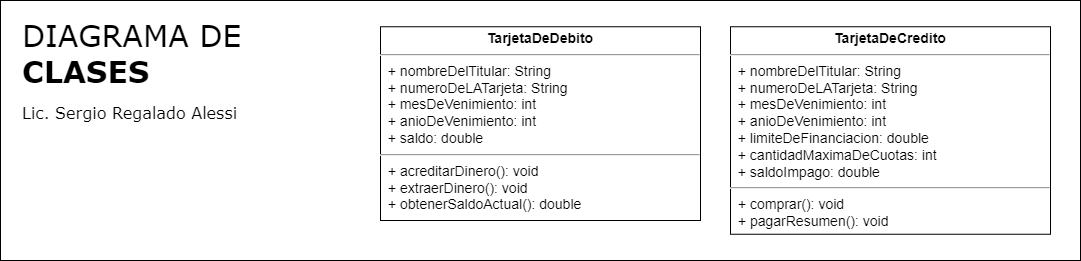

The diagram above was exported from draw.io. Its source (the exported page's mxGraphModel, read from the mxfile embedded in the PNG):
<mxGraphModel dx="1695" dy="1732" grid="1" gridSize="10" guides="1" tooltips="1" connect="1" arrows="1" fold="1" page="1" pageScale="1" pageWidth="827" pageHeight="1169" math="0" shadow="0">
  <root>
    <mxCell id="0" />
    <mxCell id="1" parent="0" />
    <mxCell id="K-CbQC-Y4YUqFM_OtvEj-3" value="&lt;span style=&quot;font-weight: normal;&quot;&gt;DIAGRAMA DE&lt;/span&gt;&lt;br&gt;CLASES&lt;font style=&quot;font-size: 16px;&quot;&gt;&lt;br&gt;&lt;font style=&quot;font-size: 16px; font-weight: normal;&quot;&gt;Lic. Sergio Regalado Alessi&lt;/font&gt;&lt;/font&gt;" style="rounded=0;whiteSpace=wrap;html=1;align=left;verticalAlign=top;fontSize=30;fontStyle=1;spacingTop=10;spacing=2;spacingLeft=20;fontFamily=Verdana;" parent="1" vertex="1">
      <mxGeometry x="-800" y="-170" width="1080" height="260" as="geometry" />
    </mxCell>
    <mxCell id="K-CbQC-Y4YUqFM_OtvEj-4" value="&lt;p style=&quot;margin: 4px 0px 0px; text-align: center;&quot;&gt;&lt;b&gt;TarjetaDeDebito&lt;/b&gt;&lt;/p&gt;&lt;hr style=&quot;font-size: 14px;&quot;&gt;&lt;p style=&quot;margin: 0px 0px 0px 4px; font-size: 14px;&quot;&gt;&lt;/p&gt;&amp;nbsp; +&lt;span style=&quot;background-color: initial;&quot;&gt;&amp;nbsp;nombreDelTitular: String&lt;br&gt;&lt;/span&gt;&amp;nbsp; +&lt;span style=&quot;background-color: initial;&quot;&gt;&amp;nbsp;numeroDeLATarjeta:&amp;nbsp;&lt;/span&gt;String&lt;span style=&quot;background-color: initial;&quot;&gt;&lt;br&gt;&lt;/span&gt;&amp;nbsp; +&lt;span style=&quot;background-color: initial;&quot;&gt;&amp;nbsp;mesDeVenimiento: int&lt;br&gt;&lt;/span&gt;&amp;nbsp; +&lt;span style=&quot;background-color: initial;&quot;&gt;&amp;nbsp;anioDeVenimiento: int&lt;br&gt;&lt;/span&gt;&amp;nbsp; +&lt;span style=&quot;background-color: initial;&quot;&gt;&amp;nbsp;saldo: double&lt;br&gt;&lt;/span&gt;&lt;hr style=&quot;font-size: 14px;&quot;&gt;&lt;p style=&quot;margin: 0px 0px 0px 4px;&quot;&gt;&amp;nbsp;+ acreditarDinero(): void&lt;/p&gt;&lt;p style=&quot;margin: 0px 0px 0px 4px;&quot;&gt;&lt;span style=&quot;background-color: initial;&quot;&gt;&amp;nbsp;+ extraerDinero(): void&lt;/span&gt;&lt;/p&gt;&lt;p style=&quot;margin: 0px 0px 0px 4px;&quot;&gt;&amp;nbsp;+ obtenerSaldoActual(): double&lt;span style=&quot;background-color: initial;&quot;&gt;&lt;br&gt;&lt;/span&gt;&lt;/p&gt;" style="verticalAlign=top;align=left;overflow=fill;fontSize=14;fontFamily=Helvetica;html=1;" parent="1" vertex="1">
      <mxGeometry x="-420" y="-143.75" width="320" height="193.75" as="geometry" />
    </mxCell>
    <mxCell id="D5IUtkN61-E8OUUC0wH4-1" value="&lt;p style=&quot;margin: 4px 0px 0px; text-align: center;&quot;&gt;&lt;b&gt;TarjetaDeCredito&lt;/b&gt;&lt;/p&gt;&lt;hr style=&quot;font-size: 14px;&quot;&gt;&lt;p style=&quot;margin: 0px 0px 0px 4px; font-size: 14px;&quot;&gt;&lt;/p&gt;&amp;nbsp; +&lt;span style=&quot;background-color: initial;&quot;&gt;&amp;nbsp;nombreDelTitular: String&lt;br&gt;&lt;/span&gt;&amp;nbsp; +&lt;span style=&quot;background-color: initial;&quot;&gt;&amp;nbsp;numeroDeLATarjeta:&amp;nbsp;&lt;/span&gt;String&lt;span style=&quot;background-color: initial;&quot;&gt;&lt;br&gt;&lt;/span&gt;&amp;nbsp; +&lt;span style=&quot;background-color: initial;&quot;&gt;&amp;nbsp;mesDeVenimiento: int&lt;br&gt;&lt;/span&gt;&amp;nbsp; +&lt;span style=&quot;background-color: initial;&quot;&gt;&amp;nbsp;anioDeVenimiento: int&lt;br&gt;&amp;nbsp; + limiteDeFinanciacion: double&lt;br&gt;&amp;nbsp; + cantidadMaximaDeCuotas: int&lt;br&gt;&lt;/span&gt;&amp;nbsp; +&lt;span style=&quot;background-color: initial;&quot;&gt;&amp;nbsp;saldoImpago: double&lt;br&gt;&lt;/span&gt;&lt;hr style=&quot;font-size: 14px;&quot;&gt;&lt;p style=&quot;margin: 0px 0px 0px 4px;&quot;&gt;&amp;nbsp;+ comprar(): void&lt;/p&gt;&lt;p style=&quot;margin: 0px 0px 0px 4px;&quot;&gt;&lt;span style=&quot;background-color: initial;&quot;&gt;&amp;nbsp;+ pagarResumen(): void&lt;/span&gt;&lt;/p&gt;" style="verticalAlign=top;align=left;overflow=fill;fontSize=14;fontFamily=Helvetica;html=1;" parent="1" vertex="1">
      <mxGeometry x="-70" y="-143.75" width="320" height="207.5" as="geometry" />
    </mxCell>
  </root>
</mxGraphModel>